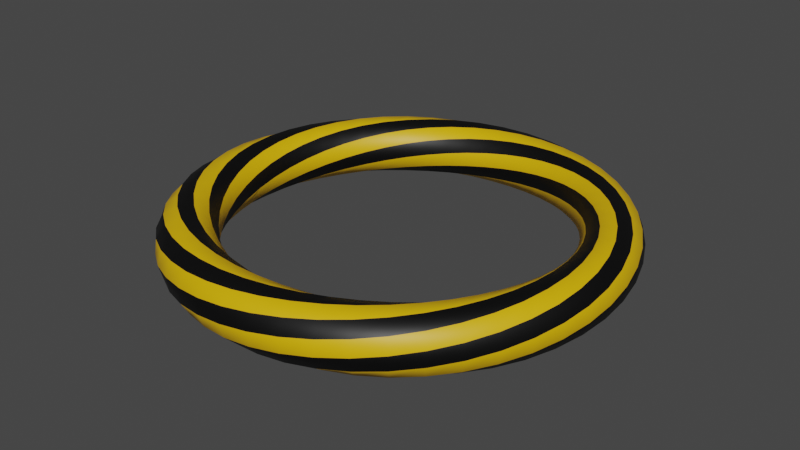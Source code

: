 # Source: Target1.blend  (saved by Blender 2.93.20; exported with 4.5.12 LTS)
import bpy
from mathutils import Matrix  # noqa: F401  (used for matrix-valued properties, if any)

bpy.ops.wm.read_factory_settings(use_empty=True)
scene = bpy.context.scene
scene.name = 'Scene'

# ---- collections
col_collection = bpy.data.collections.new('Collection'); scene.collection.children.link(col_collection)

# ---- materials (node trees are filled in below, after node groups)
mat_material_001 = bpy.data.materials.new('Material.001')
mat_material_001.use_transparent_shadow = False
mat_material_002 = bpy.data.materials.new('Material.002')
mat_material_002.use_transparent_shadow = False

# ---- material node trees
mat_material_001.use_nodes = True; mat_material_001.node_tree.nodes.clear()
_N = mat_material_001.node_tree.nodes; _L = mat_material_001.node_tree.links
n0 = _N.new('ShaderNodeBsdfPrincipled'); n0.name = 'Principled BSDF'; n0.location = (10, 300)
n0.distribution = 'GGX'
n0.subsurface_method = 'BURLEY'
n0.inputs[0].default_value = (0.0, 0.0, 0.0, 1.0)
n0.inputs[3].default_value = 1.45
n0.inputs[27].default_value = (0.0, 0.0, 0.0, 1.0)
n0.inputs[28].default_value = 1.0
n1 = _N.new('ShaderNodeOutputMaterial'); n1.name = 'Material Output'; n1.location = (300, 300)
_L.new(n0.outputs[0], n1.inputs[0])
n1.is_active_output = True
mat_material_002.use_nodes = True; mat_material_002.node_tree.nodes.clear()
_N = mat_material_002.node_tree.nodes; _L = mat_material_002.node_tree.links
n0 = _N.new('ShaderNodeBsdfPrincipled'); n0.name = 'Principled BSDF'; n0.location = (10, 300)
n0.distribution = 'GGX'
n0.subsurface_method = 'BURLEY'
n0.inputs[0].default_value = (0.8, 0.4583, 0.0, 1.0)
n0.inputs[3].default_value = 1.45
n0.inputs[27].default_value = (0.0, 0.0, 0.0, 1.0)
n0.inputs[28].default_value = 1.0
n1 = _N.new('ShaderNodeOutputMaterial'); n1.name = 'Material Output'; n1.location = (300, 300)
_L.new(n0.outputs[0], n1.inputs[0])
n1.is_active_output = True

# ---- world
world_world = bpy.data.worlds.new('World'); scene.world = world_world
world_world.use_nodes = True; world_world.node_tree.nodes.clear()
_N = world_world.node_tree.nodes; _L = world_world.node_tree.links
n0 = _N.new('ShaderNodeOutputWorld'); n0.name = 'World Output'; n0.location = (300, 300)
n1 = _N.new('ShaderNodeBackground'); n1.name = 'Background'; n1.location = (10, 300)
n1.inputs[0].default_value = (0.05088, 0.05088, 0.05088, 1.0)
_L.new(n1.outputs[0], n0.inputs[0])
n0.is_active_output = True
world_world.color = (0.05088, 0.05088, 0.05088)
world_world.use_sun_shadow = False
world_world.sun_shadow_jitter_overblur = 0.0

# ---- meshes
me_twistedtorus = bpy.data.meshes.new('TwistedTorus')
me_twistedtorus.from_pydata([(1.15, 0.0, 0.0), (1.13, 0.0001019, 0.07548), (1.074, 0.0001642, 0.1304), (0.9989, 0.000165, 0.15), (0.9241, 0.000115, 0.1294), (0.8698, 5.132e-05, 0.07449), (0.85, 0.0, 3.062e-17), (0.8698, -5.132e-05, -0.07449), (0.9241, -0.000115, -0.1294), (0.9989, -0.000165, -0.15), (1.074, -0.0001642, -0.1304), (1.13, -0.0001019, -0.07548), (1.139, 0.15, 0.01972), (1.109, 0.1461, 0.09185), (1.047, 0.1381, 0.139), (0.9709, 0.128, 0.1486), (0.9002, 0.1186, 0.1184), (0.8539, 0.1125, 0.05698), (0.844, 0.1111, -0.01942), (0.873, 0.1149, -0.09074), (0.9336, 0.1228, -0.1382), (1.01, 0.1328, -0.1489), (1.081, 0.1422, -0.1195), (1.129, 0.1485, -0.05779), (1.106, 0.2964, 0.0391), (1.068, 0.2863, 0.1066), (1.002, 0.2688, 0.1452), (0.9273, 0.2486, 0.1446), (0.8629, 0.2313, 0.1055), (0.8259, 0.2213, 0.03852), (0.8259, 0.2213, -0.03852), (0.8629, 0.2311, -0.1055), (0.9274, 0.2484, -0.1446), (1.002, 0.2684, -0.1452), (1.068, 0.286, -0.1066), (1.106, 0.2962, -0.0391), (1.052, 0.4357, 0.05779), (1.008, 0.4175, 0.1195), (0.9409, 0.3899, 0.1489), (0.8699, 0.3605, 0.1382), (0.8135, 0.337, 0.09074), (0.7865, 0.3258, 0.01942), (0.7957, 0.3295, -0.05698), (0.8389, 0.3474, -0.1184), (0.9048, 0.3746, -0.1486), (0.9761, 0.4041, -0.139), (1.033, 0.428, -0.09185), (1.061, 0.4396, -0.01972), (0.9782, 0.5649, 0.07548), (0.9302, 0.5372, 0.1304), (0.865, 0.4996, 0.15), (0.8003, 0.4622, 0.1294), (0.7532, 0.4349, 0.07449), (0.7361, 0.425, -6.343e-09), (0.7533, 0.4349, -0.07449), (0.8004, 0.462, -0.1294), (0.8651, 0.4993, -0.15), (0.9303, 0.5369, -0.1304), (0.9783, 0.5647, -0.07548), (0.9959, 0.575, 1.695e-08), (0.8874, 0.6811, 0.09185), (0.838, 0.6433, 0.139), (0.7768, 0.5963, 0.1486), (0.7203, 0.5528, 0.1184), (0.6832, 0.5243, 0.05698), (0.6754, 0.5182, -0.01942), (0.6986, 0.536, -0.09074), (0.7471, 0.5731, -0.1382), (0.8081, 0.6199, -0.1489), (0.8653, 0.6638, -0.1195), (0.9032, 0.693, -0.05779), (0.9113, 0.6993, 0.01972), (0.7816, 0.7818, 0.1066), (0.7337, 0.7339, 0.1452), (0.6788, 0.679, 0.1446), (0.6316, 0.6317, 0.1055), (0.6046, 0.6046, 0.03852), (0.6046, 0.6046, -0.03852), (0.6317, 0.6316, -0.1055), (0.679, 0.6788, -0.1446), (0.7339, 0.7337, -0.1452), (0.7818, 0.7816, -0.1066), (0.8095, 0.8095, -0.0391), (0.8095, 0.8095, 0.0391), (0.6638, 0.8653, 0.1195), (0.6199, 0.8081, 0.1489), (0.5731, 0.7471, 0.1382), (0.536, 0.6986, 0.09074), (0.5182, 0.6754, 0.01942), (0.5243, 0.6832, -0.05698), (0.5528, 0.7203, -0.1184), (0.5963, 0.7768, -0.1486), (0.6433, 0.838, -0.139), (0.6811, 0.8874, -0.09185), (0.6993, 0.9113, -0.01972), (0.693, 0.9032, 0.05779), (0.5369, 0.9303, 0.1304), (0.4993, 0.8651, 0.15), (0.462, 0.8004, 0.1294), (0.4349, 0.7533, 0.07449), (0.425, 0.7361, -7.806e-09), (0.4349, 0.7532, -0.07449), (0.4622, 0.8003, -0.1294), (0.4996, 0.865, -0.15), (0.5372, 0.9302, -0.1304), (0.5649, 0.9782, -0.07548), (0.575, 0.9959, -9.969e-09), (0.5647, 0.9783, 0.07548), (0.4041, 0.9761, 0.139), (0.3746, 0.9048, 0.1486), (0.3474, 0.8389, 0.1184), (0.3295, 0.7957, 0.05698), (0.3258, 0.7865, -0.01942), (0.337, 0.8135, -0.09074), (0.3605, 0.8699, -0.1382), (0.3899, 0.9409, -0.1489), (0.4175, 1.008, -0.1195), (0.4357, 1.052, -0.05779), (0.4396, 1.061, 0.01972), (0.428, 1.033, 0.09185), (0.2684, 1.002, 0.1452), (0.2484, 0.9274, 0.1446), (0.2311, 0.8629, 0.1055), (0.2213, 0.8259, 0.03852), (0.2213, 0.8259, -0.03852), (0.2313, 0.8629, -0.1055), (0.2486, 0.9273, -0.1446), (0.2688, 1.002, -0.1452), (0.2863, 1.068, -0.1066), (0.2964, 1.106, -0.0391), (0.2962, 1.106, 0.0391), (0.286, 1.068, 0.1066), (0.1328, 1.01, 0.1489), (0.1228, 0.9336, 0.1382), (0.1149, 0.873, 0.09074), (0.1111, 0.844, 0.01942), (0.1125, 0.8539, -0.05698), (0.1186, 0.9002, -0.1184), (0.128, 0.9709, -0.1486), (0.1381, 1.047, -0.139), (0.1461, 1.109, -0.09185), (0.15, 1.139, -0.01972), (0.1485, 1.129, 0.05779), (0.1422, 1.081, 0.1195), (-0.0001649, 0.9989, 0.15), (-0.0001149, 0.9241, 0.1294), (-5.127e-05, 0.8698, 0.07449), (9.904e-08, 0.85, 3.415e-09), (5.141e-05, 0.8698, -0.07449), (0.0001151, 0.9241, -0.1294), (0.0001651, 0.9989, -0.15), (0.0001643, 1.074, -0.1304), (0.0001021, 1.13, -0.07548), (4.353e-08, 1.15, -2.891e-08), (-0.0001018, 1.13, 0.07548), (-0.0001641, 1.074, 0.1304), (-0.128, 0.9709, 0.1486), (-0.1186, 0.9002, 0.1184), (-0.1125, 0.8539, 0.05698), (-0.1111, 0.844, -0.01942), (-0.1149, 0.873, -0.09074), (-0.1228, 0.9336, -0.1382), (-0.1328, 1.01, -0.1489), (-0.1422, 1.081, -0.1195), (-0.1485, 1.129, -0.05779), (-0.15, 1.139, 0.01972), (-0.1461, 1.109, 0.09185), (-0.1381, 1.047, 0.139), (-0.2486, 0.9273, 0.1446), (-0.2313, 0.8629, 0.1055), (-0.2213, 0.8259, 0.03852), (-0.2213, 0.8259, -0.03852), (-0.2311, 0.8629, -0.1055), (-0.2484, 0.9274, -0.1446), (-0.2684, 1.002, -0.1452), (-0.286, 1.068, -0.1066), (-0.2962, 1.106, -0.0391), (-0.2964, 1.106, 0.0391), (-0.2863, 1.068, 0.1066), (-0.2688, 1.002, 0.1452), (-0.3605, 0.8699, 0.1382), (-0.337, 0.8135, 0.09074), (-0.3258, 0.7865, 0.01942), (-0.3295, 0.7957, -0.05698), (-0.3474, 0.8389, -0.1184), (-0.3746, 0.9048, -0.1486), (-0.4041, 0.9761, -0.139), (-0.428, 1.033, -0.09185), (-0.4396, 1.061, -0.01972), (-0.4357, 1.052, 0.05779), (-0.4175, 1.008, 0.1195), (-0.3899, 0.9409, 0.1489), (-0.4622, 0.8003, 0.1294), (-0.4349, 0.7532, 0.07449), (-0.425, 0.7361, 1.708e-08), (-0.4349, 0.7533, -0.07449), (-0.462, 0.8004, -0.1294), (-0.4993, 0.8651, -0.15), (-0.5369, 0.9303, -0.1304), (-0.5647, 0.9783, -0.07548), (-0.575, 0.9959, 3.489e-09), (-0.5649, 0.9782, 0.07548), (-0.5372, 0.9302, 0.1304), (-0.4996, 0.865, 0.15), (-0.5528, 0.7203, 0.1184), (-0.5243, 0.6832, 0.05698), (-0.5182, 0.6754, -0.01942), (-0.536, 0.6986, -0.09074), (-0.5731, 0.7471, -0.1382), (-0.6199, 0.8081, -0.1489), (-0.6638, 0.8653, -0.1195), (-0.693, 0.9032, -0.05779), (-0.6993, 0.9113, 0.01972), (-0.6811, 0.8874, 0.09185), (-0.6433, 0.838, 0.139), (-0.5963, 0.7768, 0.1486), (-0.6317, 0.6316, 0.1055), (-0.6046, 0.6046, 0.03852), (-0.6046, 0.6046, -0.03852), (-0.6316, 0.6317, -0.1055), (-0.6788, 0.679, -0.1446), (-0.7337, 0.7339, -0.1452), (-0.7816, 0.7818, -0.1066), (-0.8095, 0.8095, -0.0391), (-0.8095, 0.8095, 0.0391), (-0.7818, 0.7816, 0.1066), (-0.7339, 0.7337, 0.1452), (-0.679, 0.6788, 0.1446), (-0.6986, 0.536, 0.09074), (-0.6754, 0.5182, 0.01942), (-0.6832, 0.5243, -0.05698), (-0.7203, 0.5528, -0.1184), (-0.7768, 0.5963, -0.1486), (-0.838, 0.6433, -0.139), (-0.8874, 0.6811, -0.09185), (-0.9113, 0.6993, -0.01972), (-0.9032, 0.693, 0.05779), (-0.8653, 0.6638, 0.1195), (-0.8081, 0.6199, 0.1489), (-0.7471, 0.5731, 0.1382), (-0.7533, 0.4349, 0.07449), (-0.7361, 0.425, 4.391e-09), (-0.7532, 0.4349, -0.07449), (-0.8003, 0.4622, -0.1294), (-0.865, 0.4996, -0.15), (-0.9302, 0.5372, -0.1304), (-0.9782, 0.5649, -0.07548), (-0.9959, 0.575, -4.985e-09), (-0.9783, 0.5647, 0.07548), (-0.9303, 0.5369, 0.1304), (-0.8651, 0.4993, 0.15), (-0.8004, 0.462, 0.1294), (-0.7957, 0.3295, 0.05698), (-0.7865, 0.3258, -0.01942), (-0.8135, 0.337, -0.09074), (-0.8699, 0.3605, -0.1382), (-0.9409, 0.3899, -0.1489), (-1.008, 0.4175, -0.1195), (-1.052, 0.4357, -0.05779), (-1.061, 0.4396, 0.01972), (-1.033, 0.428, 0.09185), (-0.9761, 0.4041, 0.139), (-0.9048, 0.3746, 0.1486), (-0.8389, 0.3474, 0.1184), (-0.8259, 0.2213, 0.03852), (-0.8259, 0.2213, -0.03852), (-0.8629, 0.2313, -0.1055), (-0.9273, 0.2486, -0.1446), (-1.002, 0.2688, -0.1452), (-1.068, 0.2863, -0.1066), (-1.106, 0.2964, -0.0391), (-1.106, 0.2962, 0.0391), (-1.068, 0.286, 0.1066), (-1.002, 0.2684, 0.1452), (-0.9274, 0.2484, 0.1446), (-0.8629, 0.2311, 0.1055), (-0.844, 0.1111, 0.01942), (-0.8539, 0.1125, -0.05698), (-0.9002, 0.1186, -0.1184), (-0.9709, 0.128, -0.1486), (-1.047, 0.1381, -0.139), (-1.109, 0.1461, -0.09185), (-1.139, 0.15, -0.01972), (-1.129, 0.1485, 0.05779), (-1.081, 0.1422, 0.1195), (-1.01, 0.1328, 0.1489), (-0.9336, 0.1228, 0.1382), (-0.873, 0.1149, 0.09074), (-0.85, 7.008e-08, 2.44e-09), (-0.8698, 5.14e-05, -0.07449), (-0.9241, 0.0001151, -0.1294), (-0.9989, 0.0001651, -0.15), (-1.074, 0.0001643, -0.1304), (-1.13, 0.000102, -0.07548), (-1.15, 1.047e-07, -3.489e-09), (-1.13, -0.0001018, 0.07548), (-1.074, -0.0001641, 0.1304), (-0.9989, -0.0001649, 0.15), (-0.9241, -0.000115, 0.1294), (-0.8698, -5.125e-05, 0.07449), (-0.844, -0.1111, -0.01942), (-0.873, -0.1149, -0.09074), (-0.9336, -0.1228, -0.1382), (-1.01, -0.1328, -0.1489), (-1.081, -0.1422, -0.1195), (-1.129, -0.1485, -0.05779), (-1.139, -0.15, 0.01972), (-1.109, -0.1461, 0.09185), (-1.047, -0.1381, 0.139), (-0.9709, -0.128, 0.1486), (-0.9002, -0.1186, 0.1184), (-0.8539, -0.1125, 0.05698), (-0.8259, -0.2213, -0.03852), (-0.8629, -0.2311, -0.1055), (-0.9274, -0.2484, -0.1446), (-1.002, -0.2684, -0.1452), (-1.068, -0.286, -0.1066), (-1.106, -0.2962, -0.0391), (-1.106, -0.2964, 0.0391), (-1.068, -0.2863, 0.1066), (-1.002, -0.2688, 0.1452), (-0.9273, -0.2486, 0.1446), (-0.8629, -0.2313, 0.1055), (-0.8259, -0.2213, 0.03852), (-0.7957, -0.3295, -0.05698), (-0.8389, -0.3474, -0.1184), (-0.9048, -0.3746, -0.1486), (-0.9761, -0.4041, -0.139), (-1.033, -0.428, -0.09185), (-1.061, -0.4396, -0.01972), (-1.052, -0.4357, 0.05779), (-1.008, -0.4175, 0.1195), (-0.9409, -0.3899, 0.1489), (-0.8699, -0.3605, 0.1382), (-0.8135, -0.337, 0.09074), (-0.7865, -0.3258, 0.01942), (-0.7533, -0.4349, -0.07449), (-0.8004, -0.462, -0.1294), (-0.8651, -0.4993, -0.15), (-0.9303, -0.5369, -0.1304), (-0.9783, -0.5647, -0.07548), (-0.9959, -0.575, 7.975e-09), (-0.9782, -0.5649, 0.07548), (-0.9302, -0.5372, 0.1304), (-0.865, -0.4996, 0.15), (-0.8003, -0.4622, 0.1294), (-0.7532, -0.4349, 0.07449), (-0.7361, -0.425, 2.927e-09), (-0.6986, -0.536, -0.09074), (-0.7471, -0.5731, -0.1382), (-0.8081, -0.6199, -0.1489), (-0.8653, -0.6638, -0.1195), (-0.9032, -0.693, -0.05779), (-0.9113, -0.6993, 0.01972), (-0.8874, -0.6811, 0.09185), (-0.838, -0.6433, 0.139), (-0.7768, -0.5963, 0.1486), (-0.7203, -0.5528, 0.1184), (-0.6832, -0.5243, 0.05698), (-0.6754, -0.5182, -0.01942), (-0.6317, -0.6316, -0.1055), (-0.679, -0.6788, -0.1446), (-0.7339, -0.7337, -0.1452), (-0.7818, -0.7816, -0.1066), (-0.8095, -0.8095, -0.0391), (-0.8095, -0.8095, 0.0391), (-0.7816, -0.7818, 0.1066), (-0.7337, -0.7339, 0.1452), (-0.6788, -0.679, 0.1446), (-0.6316, -0.6317, 0.1055), (-0.6046, -0.6046, 0.03852), (-0.6046, -0.6046, -0.03852), (-0.5528, -0.7203, -0.1184), (-0.5963, -0.7768, -0.1486), (-0.6433, -0.838, -0.139), (-0.6811, -0.8874, -0.09185), (-0.6993, -0.9113, -0.01972), (-0.693, -0.9032, 0.05779), (-0.6638, -0.8653, 0.1195), (-0.6199, -0.8081, 0.1489), (-0.5731, -0.7471, 0.1382), (-0.536, -0.6986, 0.09074), (-0.5182, -0.6754, 0.01942), (-0.5243, -0.6832, -0.05698), (-0.4622, -0.8003, -0.1294), (-0.4996, -0.865, -0.15), (-0.5372, -0.9302, -0.1304), (-0.5649, -0.9782, -0.07548), (-0.575, -0.9959, 1.745e-08), (-0.5647, -0.9783, 0.07548), (-0.5369, -0.9303, 0.1304), (-0.4993, -0.8651, 0.15), (-0.462, -0.8004, 0.1294), (-0.4349, -0.7533, 0.07449), (-0.425, -0.7361, -2.049e-08), (-0.4349, -0.7532, -0.07449), (-0.3605, -0.8699, -0.1382), (-0.3899, -0.9409, -0.1489), (-0.4175, -1.008, -0.1195), (-0.4357, -1.052, -0.05779), (-0.4396, -1.061, 0.01972), (-0.428, -1.033, 0.09185), (-0.4041, -0.9761, 0.139), (-0.3746, -0.9048, 0.1486), (-0.3474, -0.8389, 0.1184), (-0.3295, -0.7957, 0.05698), (-0.3258, -0.7865, -0.01942), (-0.337, -0.8135, -0.09074), (-0.2486, -0.9273, -0.1446), (-0.2688, -1.002, -0.1452), (-0.2863, -1.068, -0.1066), (-0.2964, -1.106, -0.0391), (-0.2962, -1.106, 0.0391), (-0.286, -1.068, 0.1066), (-0.2684, -1.002, 0.1452), (-0.2484, -0.9274, 0.1446), (-0.2311, -0.8629, 0.1055), (-0.2213, -0.8259, 0.03852), (-0.2213, -0.8259, -0.03852), (-0.2313, -0.8629, -0.1055), (-0.128, -0.9709, -0.1486), (-0.1381, -1.047, -0.139), (-0.1461, -1.109, -0.09185), (-0.15, -1.139, -0.01972), (-0.1485, -1.129, 0.05779), (-0.1422, -1.081, 0.1195), (-0.1328, -1.01, 0.1489), (-0.1228, -0.9336, 0.1382), (-0.1149, -0.873, 0.09074), (-0.1111, -0.844, 0.01942), (-0.1125, -0.8539, -0.05698), (-0.1186, -0.9002, -0.1184), (-0.0001649, -0.9989, -0.15), (-0.000164, -1.074, -0.1304), (-0.0001018, -1.13, -0.07548), (8.191e-08, -1.15, 2.193e-08), (0.0001021, -1.13, 0.07548), (0.0001643, -1.074, 0.1304), (0.0001651, -0.9989, 0.15), (0.0001151, -0.9241, 0.1294), (5.138e-05, -0.8698, 0.07449), (5.538e-08, -0.85, -1.903e-08), (-5.132e-05, -0.8698, -0.07449), (-0.000115, -0.9241, -0.1294), (0.1328, -1.01, -0.1489), (0.1422, -1.081, -0.1195), (0.1485, -1.129, -0.05779), (0.15, -1.139, 0.01972), (0.1461, -1.109, 0.09185), (0.1381, -1.047, 0.139), (0.128, -0.9709, 0.1486), (0.1186, -0.9002, 0.1184), (0.1125, -0.8539, 0.05698), (0.1111, -0.844, -0.01942), (0.1149, -0.873, -0.09074), (0.1228, -0.9336, -0.1382), (0.2684, -1.002, -0.1452), (0.286, -1.068, -0.1066), (0.2962, -1.106, -0.0391), (0.2964, -1.106, 0.0391), (0.2863, -1.068, 0.1066), (0.2688, -1.002, 0.1452), (0.2486, -0.9273, 0.1446), (0.2313, -0.8629, 0.1055), (0.2213, -0.8259, 0.03852), (0.2213, -0.8259, -0.03852), (0.2311, -0.8629, -0.1055), (0.2484, -0.9274, -0.1446), (0.4041, -0.9761, -0.139), (0.428, -1.033, -0.09185), (0.4396, -1.061, -0.01972), (0.4357, -1.052, 0.05779), (0.4175, -1.008, 0.1195), (0.3899, -0.9409, 0.1489), (0.3605, -0.8699, 0.1382), (0.337, -0.8135, 0.09074), (0.3258, -0.7865, 0.01942), (0.3295, -0.7957, -0.05698), (0.3474, -0.8389, -0.1184), (0.3746, -0.9048, -0.1486), (0.5369, -0.9303, -0.1304), (0.5647, -0.9783, -0.07548), (0.575, -0.9959, 3.988e-09), (0.5649, -0.9782, 0.07548), (0.5372, -0.9302, 0.1304), (0.4996, -0.865, 0.15), (0.4622, -0.8003, 0.1294), (0.4349, -0.7532, 0.07449), (0.425, -0.7361, -4.391e-09), (0.4349, -0.7533, -0.07449), (0.462, -0.8004, -0.1294), (0.4993, -0.8651, -0.15), (0.6638, -0.8653, -0.1195), (0.693, -0.9032, -0.05779), (0.6993, -0.9113, 0.01972), (0.6811, -0.8874, 0.09185), (0.6433, -0.838, 0.139), (0.5963, -0.7768, 0.1486), (0.5528, -0.7203, 0.1184), (0.5243, -0.6832, 0.05698), (0.5182, -0.6754, -0.01942), (0.536, -0.6986, -0.09074), (0.5731, -0.7471, -0.1382), (0.6199, -0.8081, -0.1489), (0.7816, -0.7818, -0.1066), (0.8095, -0.8095, -0.0391), (0.8095, -0.8095, 0.0391), (0.7818, -0.7816, 0.1066), (0.7339, -0.7337, 0.1452), (0.679, -0.6788, 0.1446), (0.6317, -0.6316, 0.1055), (0.6046, -0.6046, 0.03852), (0.6046, -0.6046, -0.03852), (0.6316, -0.6317, -0.1055), (0.6788, -0.679, -0.1446), (0.7337, -0.7339, -0.1452), (0.8874, -0.6811, -0.09185), (0.9113, -0.6993, -0.01972), (0.9032, -0.693, 0.05779), (0.8653, -0.6638, 0.1195), (0.8081, -0.6199, 0.1489), (0.7471, -0.5731, 0.1382), (0.6986, -0.536, 0.09074), (0.6754, -0.5182, 0.01942), (0.6832, -0.5243, -0.05698), (0.7203, -0.5528, -0.1184), (0.7768, -0.5963, -0.1486), (0.838, -0.6433, -0.139), (0.9782, -0.5649, -0.07548), (0.9959, -0.575, -1.346e-08), (0.9783, -0.5647, 0.07548), (0.9303, -0.5369, 0.1304), (0.8651, -0.4993, 0.15), (0.8004, -0.462, 0.1294), (0.7533, -0.4349, 0.07449), (0.7361, -0.425, -2.927e-09), (0.7532, -0.4349, -0.07449), (0.8003, -0.4622, -0.1294), (0.865, -0.4996, -0.15), (0.9302, -0.5372, -0.1304), (1.052, -0.4357, -0.05779), (1.061, -0.4396, 0.01972), (1.033, -0.428, 0.09185), (0.9761, -0.4041, 0.139), (0.9048, -0.3746, 0.1486), (0.8389, -0.3474, 0.1184), (0.7957, -0.3295, 0.05698), (0.7865, -0.3258, -0.01942), (0.8135, -0.337, -0.09074), (0.8699, -0.3605, -0.1382), (0.9409, -0.3899, -0.1489), (1.008, -0.4175, -0.1195), (1.106, -0.2964, -0.0391), (1.106, -0.2962, 0.0391), (1.068, -0.286, 0.1066), (1.002, -0.2684, 0.1452), (0.9274, -0.2484, 0.1446), (0.8629, -0.2311, 0.1055), (0.8259, -0.2213, 0.03852), (0.8259, -0.2213, -0.03852), (0.8629, -0.2313, -0.1055), (0.9273, -0.2486, -0.1446), (1.002, -0.2688, -0.1452), (1.068, -0.2863, -0.1066), (1.139, -0.15, -0.01972), (1.129, -0.1485, 0.05779), (1.081, -0.1422, 0.1195), (1.01, -0.1328, 0.1489), (0.9336, -0.1228, 0.1382), (0.873, -0.1149, 0.09074), (0.844, -0.1111, 0.01942), (0.8539, -0.1125, -0.05698), (0.9002, -0.1186, -0.1184), (0.9709, -0.128, -0.1486), (1.047, -0.1381, -0.139), (1.109, -0.1461, -0.09185)], [], [(12, 0, 11, 23), (0, 12, 13, 1), (1, 13, 14, 2), (2, 14, 15, 3), (3, 15, 16, 4), (4, 16, 17, 5), (5, 17, 18, 6), (6, 18, 19, 7), (7, 19, 20, 8), (8, 20, 21, 9), (9, 21, 22, 10), (10, 22, 23, 11), (24, 12, 23, 35), (12, 24, 25, 13), (13, 25, 26, 14), (14, 26, 27, 15), (15, 27, 28, 16), (16, 28, 29, 17), (17, 29, 30, 18), (18, 30, 31, 19), (19, 31, 32, 20), (20, 32, 33, 21), (21, 33, 34, 22), (22, 34, 35, 23), (36, 24, 35, 47), (24, 36, 37, 25), (25, 37, 38, 26), (26, 38, 39, 27), (27, 39, 40, 28), (28, 40, 41, 29), (29, 41, 42, 30), (30, 42, 43, 31), (31, 43, 44, 32), (32, 44, 45, 33), (33, 45, 46, 34), (34, 46, 47, 35), (48, 36, 47, 59), (36, 48, 49, 37), (37, 49, 50, 38), (38, 50, 51, 39), (39, 51, 52, 40), (40, 52, 53, 41), (41, 53, 54, 42), (42, 54, 55, 43), (43, 55, 56, 44), (44, 56, 57, 45), (45, 57, 58, 46), (46, 58, 59, 47), (60, 48, 59, 71), (48, 60, 61, 49), (49, 61, 62, 50), (50, 62, 63, 51), (51, 63, 64, 52), (52, 64, 65, 53), (53, 65, 66, 54), (54, 66, 67, 55), (55, 67, 68, 56), (56, 68, 69, 57), (57, 69, 70, 58), (58, 70, 71, 59), (72, 60, 71, 83), (60, 72, 73, 61), (61, 73, 74, 62), (62, 74, 75, 63), (63, 75, 76, 64), (64, 76, 77, 65), (65, 77, 78, 66), (66, 78, 79, 67), (67, 79, 80, 68), (68, 80, 81, 69), (69, 81, 82, 70), (70, 82, 83, 71), (84, 72, 83, 95), (72, 84, 85, 73), (73, 85, 86, 74), (74, 86, 87, 75), (75, 87, 88, 76), (76, 88, 89, 77), (77, 89, 90, 78), (78, 90, 91, 79), (79, 91, 92, 80), (80, 92, 93, 81), (81, 93, 94, 82), (82, 94, 95, 83), (96, 84, 95, 107), (84, 96, 97, 85), (85, 97, 98, 86), (86, 98, 99, 87), (87, 99, 100, 88), (88, 100, 101, 89), (89, 101, 102, 90), (90, 102, 103, 91), (91, 103, 104, 92), (92, 104, 105, 93), (93, 105, 106, 94), (94, 106, 107, 95), (108, 96, 107, 119), (96, 108, 109, 97), (97, 109, 110, 98), (98, 110, 111, 99), (99, 111, 112, 100), (100, 112, 113, 101), (101, 113, 114, 102), (102, 114, 115, 103), (103, 115, 116, 104), (104, 116, 117, 105), (105, 117, 118, 106), (106, 118, 119, 107), (120, 108, 119, 131), (108, 120, 121, 109), (109, 121, 122, 110), (110, 122, 123, 111), (111, 123, 124, 112), (112, 124, 125, 113), (113, 125, 126, 114), (114, 126, 127, 115), (115, 127, 128, 116), (116, 128, 129, 117), (117, 129, 130, 118), (118, 130, 131, 119), (132, 120, 131, 143), (120, 132, 133, 121), (121, 133, 134, 122), (122, 134, 135, 123), (123, 135, 136, 124), (124, 136, 137, 125), (125, 137, 138, 126), (126, 138, 139, 127), (127, 139, 140, 128), (128, 140, 141, 129), (129, 141, 142, 130), (130, 142, 143, 131), (144, 132, 143, 155), (132, 144, 145, 133), (133, 145, 146, 134), (134, 146, 147, 135), (135, 147, 148, 136), (136, 148, 149, 137), (137, 149, 150, 138), (138, 150, 151, 139), (139, 151, 152, 140), (140, 152, 153, 141), (141, 153, 154, 142), (142, 154, 155, 143), (156, 144, 155, 167), (144, 156, 157, 145), (145, 157, 158, 146), (146, 158, 159, 147), (147, 159, 160, 148), (148, 160, 161, 149), (149, 161, 162, 150), (150, 162, 163, 151), (151, 163, 164, 152), (152, 164, 165, 153), (153, 165, 166, 154), (154, 166, 167, 155), (168, 156, 167, 179), (156, 168, 169, 157), (157, 169, 170, 158), (158, 170, 171, 159), (159, 171, 172, 160), (160, 172, 173, 161), (161, 173, 174, 162), (162, 174, 175, 163), (163, 175, 176, 164), (164, 176, 177, 165), (165, 177, 178, 166), (166, 178, 179, 167), (180, 168, 179, 191), (168, 180, 181, 169), (169, 181, 182, 170), (170, 182, 183, 171), (171, 183, 184, 172), (172, 184, 185, 173), (173, 185, 186, 174), (174, 186, 187, 175), (175, 187, 188, 176), (176, 188, 189, 177), (177, 189, 190, 178), (178, 190, 191, 179), (192, 180, 191, 203), (180, 192, 193, 181), (181, 193, 194, 182), (182, 194, 195, 183), (183, 195, 196, 184), (184, 196, 197, 185), (185, 197, 198, 186), (186, 198, 199, 187), (187, 199, 200, 188), (188, 200, 201, 189), (189, 201, 202, 190), (190, 202, 203, 191), (204, 192, 203, 215), (192, 204, 205, 193), (193, 205, 206, 194), (194, 206, 207, 195), (195, 207, 208, 196), (196, 208, 209, 197), (197, 209, 210, 198), (198, 210, 211, 199), (199, 211, 212, 200), (200, 212, 213, 201), (201, 213, 214, 202), (202, 214, 215, 203), (216, 204, 215, 227), (204, 216, 217, 205), (205, 217, 218, 206), (206, 218, 219, 207), (207, 219, 220, 208), (208, 220, 221, 209), (209, 221, 222, 210), (210, 222, 223, 211), (211, 223, 224, 212), (212, 224, 225, 213), (213, 225, 226, 214), (214, 226, 227, 215), (228, 216, 227, 239), (216, 228, 229, 217), (217, 229, 230, 218), (218, 230, 231, 219), (219, 231, 232, 220), (220, 232, 233, 221), (221, 233, 234, 222), (222, 234, 235, 223), (223, 235, 236, 224), (224, 236, 237, 225), (225, 237, 238, 226), (226, 238, 239, 227), (240, 228, 239, 251), (228, 240, 241, 229), (229, 241, 242, 230), (230, 242, 243, 231), (231, 243, 244, 232), (232, 244, 245, 233), (233, 245, 246, 234), (234, 246, 247, 235), (235, 247, 248, 236), (236, 248, 249, 237), (237, 249, 250, 238), (238, 250, 251, 239), (252, 240, 251, 263), (240, 252, 253, 241), (241, 253, 254, 242), (242, 254, 255, 243), (243, 255, 256, 244), (244, 256, 257, 245), (245, 257, 258, 246), (246, 258, 259, 247), (247, 259, 260, 248), (248, 260, 261, 249), (249, 261, 262, 250), (250, 262, 263, 251), (264, 252, 263, 275), (252, 264, 265, 253), (253, 265, 266, 254), (254, 266, 267, 255), (255, 267, 268, 256), (256, 268, 269, 257), (257, 269, 270, 258), (258, 270, 271, 259), (259, 271, 272, 260), (260, 272, 273, 261), (261, 273, 274, 262), (262, 274, 275, 263), (276, 264, 275, 287), (264, 276, 277, 265), (265, 277, 278, 266), (266, 278, 279, 267), (267, 279, 280, 268), (268, 280, 281, 269), (269, 281, 282, 270), (270, 282, 283, 271), (271, 283, 284, 272), (272, 284, 285, 273), (273, 285, 286, 274), (274, 286, 287, 275), (288, 276, 287, 299), (276, 288, 289, 277), (277, 289, 290, 278), (278, 290, 291, 279), (279, 291, 292, 280), (280, 292, 293, 281), (281, 293, 294, 282), (282, 294, 295, 283), (283, 295, 296, 284), (284, 296, 297, 285), (285, 297, 298, 286), (286, 298, 299, 287), (300, 288, 299, 311), (288, 300, 301, 289), (289, 301, 302, 290), (290, 302, 303, 291), (291, 303, 304, 292), (292, 304, 305, 293), (293, 305, 306, 294), (294, 306, 307, 295), (295, 307, 308, 296), (296, 308, 309, 297), (297, 309, 310, 298), (298, 310, 311, 299), (312, 300, 311, 323), (300, 312, 313, 301), (301, 313, 314, 302), (302, 314, 315, 303), (303, 315, 316, 304), (304, 316, 317, 305), (305, 317, 318, 306), (306, 318, 319, 307), (307, 319, 320, 308), (308, 320, 321, 309), (309, 321, 322, 310), (310, 322, 323, 311), (324, 312, 323, 335), (312, 324, 325, 313), (313, 325, 326, 314), (314, 326, 327, 315), (315, 327, 328, 316), (316, 328, 329, 317), (317, 329, 330, 318), (318, 330, 331, 319), (319, 331, 332, 320), (320, 332, 333, 321), (321, 333, 334, 322), (322, 334, 335, 323), (336, 324, 335, 347), (324, 336, 337, 325), (325, 337, 338, 326), (326, 338, 339, 327), (327, 339, 340, 328), (328, 340, 341, 329), (329, 341, 342, 330), (330, 342, 343, 331), (331, 343, 344, 332), (332, 344, 345, 333), (333, 345, 346, 334), (334, 346, 347, 335), (348, 336, 347, 359), (336, 348, 349, 337), (337, 349, 350, 338), (338, 350, 351, 339), (339, 351, 352, 340), (340, 352, 353, 341), (341, 353, 354, 342), (342, 354, 355, 343), (343, 355, 356, 344), (344, 356, 357, 345), (345, 357, 358, 346), (346, 358, 359, 347), (360, 348, 359, 371), (348, 360, 361, 349), (349, 361, 362, 350), (350, 362, 363, 351), (351, 363, 364, 352), (352, 364, 365, 353), (353, 365, 366, 354), (354, 366, 367, 355), (355, 367, 368, 356), (356, 368, 369, 357), (357, 369, 370, 358), (358, 370, 371, 359), (372, 360, 371, 383), (360, 372, 373, 361), (361, 373, 374, 362), (362, 374, 375, 363), (363, 375, 376, 364), (364, 376, 377, 365), (365, 377, 378, 366), (366, 378, 379, 367), (367, 379, 380, 368), (368, 380, 381, 369), (369, 381, 382, 370), (370, 382, 383, 371), (384, 372, 383, 395), (372, 384, 385, 373), (373, 385, 386, 374), (374, 386, 387, 375), (375, 387, 388, 376), (376, 388, 389, 377), (377, 389, 390, 378), (378, 390, 391, 379), (379, 391, 392, 380), (380, 392, 393, 381), (381, 393, 394, 382), (382, 394, 395, 383), (396, 384, 395, 407), (384, 396, 397, 385), (385, 397, 398, 386), (386, 398, 399, 387), (387, 399, 400, 388), (388, 400, 401, 389), (389, 401, 402, 390), (390, 402, 403, 391), (391, 403, 404, 392), (392, 404, 405, 393), (393, 405, 406, 394), (394, 406, 407, 395), (408, 396, 407, 419), (396, 408, 409, 397), (397, 409, 410, 398), (398, 410, 411, 399), (399, 411, 412, 400), (400, 412, 413, 401), (401, 413, 414, 402), (402, 414, 415, 403), (403, 415, 416, 404), (404, 416, 417, 405), (405, 417, 418, 406), (406, 418, 419, 407), (420, 408, 419, 431), (408, 420, 421, 409), (409, 421, 422, 410), (410, 422, 423, 411), (411, 423, 424, 412), (412, 424, 425, 413), (413, 425, 426, 414), (414, 426, 427, 415), (415, 427, 428, 416), (416, 428, 429, 417), (417, 429, 430, 418), (418, 430, 431, 419), (432, 420, 431, 443), (420, 432, 433, 421), (421, 433, 434, 422), (422, 434, 435, 423), (423, 435, 436, 424), (424, 436, 437, 425), (425, 437, 438, 426), (426, 438, 439, 427), (427, 439, 440, 428), (428, 440, 441, 429), (429, 441, 442, 430), (430, 442, 443, 431), (444, 432, 443, 455), (432, 444, 445, 433), (433, 445, 446, 434), (434, 446, 447, 435), (435, 447, 448, 436), (436, 448, 449, 437), (437, 449, 450, 438), (438, 450, 451, 439), (439, 451, 452, 440), (440, 452, 453, 441), (441, 453, 454, 442), (442, 454, 455, 443), (456, 444, 455, 467), (444, 456, 457, 445), (445, 457, 458, 446), (446, 458, 459, 447), (447, 459, 460, 448), (448, 460, 461, 449), (449, 461, 462, 450), (450, 462, 463, 451), (451, 463, 464, 452), (452, 464, 465, 453), (453, 465, 466, 454), (454, 466, 467, 455), (468, 456, 467, 479), (456, 468, 469, 457), (457, 469, 470, 458), (458, 470, 471, 459), (459, 471, 472, 460), (460, 472, 473, 461), (461, 473, 474, 462), (462, 474, 475, 463), (463, 475, 476, 464), (464, 476, 477, 465), (465, 477, 478, 466), (466, 478, 479, 467), (480, 468, 479, 491), (468, 480, 481, 469), (469, 481, 482, 470), (470, 482, 483, 471), (471, 483, 484, 472), (472, 484, 485, 473), (473, 485, 486, 474), (474, 486, 487, 475), (475, 487, 488, 476), (476, 488, 489, 477), (477, 489, 490, 478), (478, 490, 491, 479), (492, 480, 491, 503), (480, 492, 493, 481), (481, 493, 494, 482), (482, 494, 495, 483), (483, 495, 496, 484), (484, 496, 497, 485), (485, 497, 498, 486), (486, 498, 499, 487), (487, 499, 500, 488), (488, 500, 501, 489), (489, 501, 502, 490), (490, 502, 503, 491), (504, 492, 503, 515), (492, 504, 505, 493), (493, 505, 506, 494), (494, 506, 507, 495), (495, 507, 508, 496), (496, 508, 509, 497), (497, 509, 510, 498), (498, 510, 511, 499), (499, 511, 512, 500), (500, 512, 513, 501), (501, 513, 514, 502), (502, 514, 515, 503), (516, 504, 515, 527), (504, 516, 517, 505), (505, 517, 518, 506), (506, 518, 519, 507), (507, 519, 520, 508), (508, 520, 521, 509), (509, 521, 522, 510), (510, 522, 523, 511), (511, 523, 524, 512), (512, 524, 525, 513), (513, 525, 526, 514), (514, 526, 527, 515), (528, 516, 527, 539), (516, 528, 529, 517), (517, 529, 530, 518), (518, 530, 531, 519), (519, 531, 532, 520), (520, 532, 533, 521), (521, 533, 534, 522), (522, 534, 535, 523), (523, 535, 536, 524), (524, 536, 537, 525), (525, 537, 538, 526), (526, 538, 539, 527), (540, 528, 539, 551), (528, 540, 541, 529), (529, 541, 542, 530), (530, 542, 543, 531), (531, 543, 544, 532), (532, 544, 545, 533), (533, 545, 546, 534), (534, 546, 547, 535), (535, 547, 548, 536), (536, 548, 549, 537), (537, 549, 550, 538), (538, 550, 551, 539), (552, 540, 551, 563), (540, 552, 553, 541), (541, 553, 554, 542), (542, 554, 555, 543), (543, 555, 556, 544), (544, 556, 557, 545), (545, 557, 558, 546), (546, 558, 559, 547), (547, 559, 560, 548), (548, 560, 561, 549), (549, 561, 562, 550), (550, 562, 563, 551), (564, 552, 563, 575), (552, 564, 565, 553), (553, 565, 566, 554), (554, 566, 567, 555), (555, 567, 568, 556), (556, 568, 569, 557), (557, 569, 570, 558), (558, 570, 571, 559), (559, 571, 572, 560), (560, 572, 573, 561), (561, 573, 574, 562), (562, 574, 575, 563), (0, 564, 575, 11), (564, 0, 1, 565), (565, 1, 2, 566), (566, 2, 3, 567), (567, 3, 4, 568), (568, 4, 5, 569), (569, 5, 6, 570), (570, 6, 7, 571), (571, 7, 8, 572), (572, 8, 9, 573), (573, 9, 10, 574), (574, 10, 11, 575)])
me_twistedtorus.polygons.foreach_set('use_smooth', [True] * 576)
me_twistedtorus.polygons.foreach_set('material_index', [0, 1, 0, 1, 0, 1, 0, 1, 0, 1, 0, 1, 0, 1, 0, 1, 0, 1, 0, 1, 0, 1, 0, 1, 0, 1, 0, 1, 0, 1, 0, 1, 0, 1, 0, 1, 0, 1, 0, 1, 0, 1, 0, 1, 0, 1, 0, 1, 0, 1, 0, 1, 0, 1, 0, 1, 0, 1, 0, 1, 0, 1, 0, 1, 0, 1, 0, 1, 0, 1, 0, 1, 0, 1, 0, 1, 0, 1, 0, 1, 0, 1, 0, 1, 0, 1, 0, 1, 0, 1, 0, 1, 0, 1, 0, 1, 0, 1, 0, 1, 0, 1, 0, 1, 0, 1, 0, 1, 0, 1, 0, 1, 0, 1, 0, 1, 0, 1, 0, 1, 0, 1, 0, 1, 0, 1, 0, 1, 0, 1, 0, 1, 0, 1, 0, 1, 0, 1, 0, 1, 0, 1, 0, 1, 0, 1, 0, 1, 0, 1, 0, 1, 0, 1, 0, 1, 0, 1, 0, 1, 0, 1, 0, 1, 0, 1, 0, 1, 0, 1, 0, 1, 0, 1, 0, 1, 0, 1, 0, 1, 0, 1, 0, 1, 0, 1, 0, 1, 0, 1, 0, 1, 0, 1, 0, 1, 0, 1, 0, 1, 0, 1, 0, 1, 0, 1, 0, 1, 0, 1, 0, 1, 0, 1, 0, 1, 0, 1, 0, 1, 0, 1, 0, 1, 0, 1, 0, 1, 0, 1, 0, 1, 0, 1, 0, 1, 0, 1, 0, 1, 0, 1, 0, 1, 0, 1, 0, 1, 0, 1, 0, 1, 0, 1, 0, 1, 0, 1, 0, 1, 0, 1, 0, 1, 0, 1, 0, 1, 0, 1, 0, 1, 0, 1, 0, 1, 0, 1, 0, 1, 0, 1, 0, 1, 0, 1, 0, 1, 0, 1, 0, 1, 0, 1, 0, 1, 0, 1, 0, 1, 0, 1, 0, 1, 0, 1, 0, 1, 0, 1, 0, 1, 0, 1, 0, 1, 0, 1, 0, 1, 0, 1, 0, 1, 0, 1, 0, 1, 0, 1, 0, 1, 0, 1, 0, 1, 0, 1, 0, 1, 0, 1, 0, 1, 0, 1, 0, 1, 0, 1, 0, 1, 0, 1, 0, 1, 0, 1, 0, 1, 0, 1, 0, 1, 0, 1, 0, 1, 0, 1, 0, 1, 0, 1, 0, 1, 0, 1, 0, 1, 0, 1, 0, 1, 0, 1, 0, 1, 0, 1, 0, 1, 0, 1, 0, 1, 0, 1, 0, 1, 0, 1, 0, 1, 0, 1, 0, 1, 0, 1, 0, 1, 0, 1, 0, 1, 0, 1, 0, 1, 0, 1, 0, 1, 0, 1, 0, 1, 0, 1, 0, 1, 0, 1, 0, 1, 0, 1, 0, 1, 0, 1, 0, 1, 0, 1, 0, 1, 0, 1, 0, 1, 0, 1, 0, 1, 0, 1, 0, 1, 0, 1, 0, 1, 0, 1, 0, 1, 0, 1, 0, 1, 0, 1, 0, 1, 0, 1, 0, 1, 0, 1, 0, 1, 0, 1, 0, 1, 0, 1, 0, 1, 0, 1, 0, 1, 0, 1, 0, 1, 0, 1, 0, 1, 0, 1, 0, 1, 0, 1, 0, 1, 0, 1, 0, 1, 0, 1, 0, 1, 0, 1, 0, 1, 0, 1, 0, 1, 0, 1, 0, 1, 0, 1, 0, 1, 0, 1, 0, 1, 0, 1, 0, 1, 0, 1, 0, 1, 0, 1, 0, 1, 0, 1, 0, 1, 0, 1, 0, 1, 0, 1, 0, 1, 0, 1, 0, 1, 0, 1, 0, 1, 0, 1, 0, 1])
me_twistedtorus.materials.append(mat_material_001)
me_twistedtorus.materials.append(mat_material_002)
me_twistedtorus.use_remesh_fix_poles = True
me_twistedtorus.use_remesh_preserve_attributes = False
me_twistedtorus.update()

# ---- objects
ob_twistedtorus = bpy.data.objects.new('TwistedTorus', me_twistedtorus)

# ---- transforms, parenting, visibility, modifiers, constraints
ob_twistedtorus.location = (0.0, 0.0, 0.0)

# ---- collection membership
col_collection.objects.link(ob_twistedtorus)

# ---- scene / render settings (as saved in the file)
scene.frame_start = 1; scene.frame_end = 250; scene.frame_set(1)
scene.render.engine = 'BLENDER_EEVEE_NEXT'
scene.cycles.use_denoising = False
scene.cycles.samples = 128
scene.cycles.sampling_pattern = 'TABULATED_SOBOL'
scene.cycles.use_adaptive_sampling = False
scene.cycles.use_light_tree = False
scene.view_settings.view_transform = 'Filmic'
bpy.context.view_layer.update()

# ---- added for rendering (the .blend has no active camera and no usable light): camera, sun
cam_auto = bpy.data.cameras.new('AutoCamera')
cam_auto.lens = 50.0
cam_auto.sensor_width = 36.0
cam_auto.clip_end = 1000.0
ob_auto_camera = bpy.data.objects.new('AutoCamera', cam_auto)
scene.collection.objects.link(ob_auto_camera)
ob_auto_camera.location = (3.02224, -3.62669, 2.4178)
ob_auto_camera.rotation_euler = (1.09748, -7.21219e-08, 0.694738)
scene.camera = ob_auto_camera
light_auto_sun = bpy.data.lights.new('AutoSun', 'SUN')
light_auto_sun.energy = 3.0
light_auto_sun.angle = 0.0523599
ob_auto_sun = bpy.data.objects.new('AutoSun', light_auto_sun)
scene.collection.objects.link(ob_auto_sun)
ob_auto_sun.rotation_euler = (0.872665, 0.174533, 0.523599)
bpy.context.view_layer.update()
